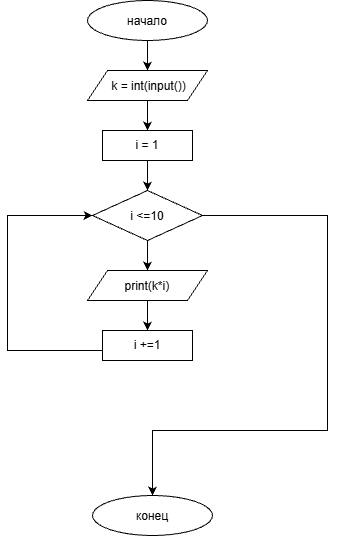

The diagram above was exported from draw.io. Its source (the exported page's mxGraphModel, read from the mxfile embedded in the PNG):
<mxGraphModel dx="1414" dy="785" grid="1" gridSize="10" guides="1" tooltips="1" connect="1" arrows="1" fold="1" page="1" pageScale="1" pageWidth="827" pageHeight="1169" math="0" shadow="0">
  <root>
    <mxCell id="0" />
    <mxCell id="1" parent="0" />
    <mxCell id="SMe2tS8_m-nAeNkerWlf-3" edge="1" parent="1" source="SMe2tS8_m-nAeNkerWlf-1" style="edgeStyle=orthogonalEdgeStyle;rounded=0;orthogonalLoop=1;jettySize=auto;html=1;defaultLabelBackgroundColor=page;" target="SMe2tS8_m-nAeNkerWlf-2" value="">
      <mxGeometry relative="1" as="geometry" />
    </mxCell>
    <mxCell id="SMe2tS8_m-nAeNkerWlf-1" parent="1" style="ellipse;whiteSpace=wrap;html=1;shapeInside=1;" value="начало" vertex="1">
      <mxGeometry height="40" width="120" x="330" y="50" as="geometry" />
    </mxCell>
    <mxCell id="SMe2tS8_m-nAeNkerWlf-5" edge="1" parent="1" source="SMe2tS8_m-nAeNkerWlf-2" style="edgeStyle=orthogonalEdgeStyle;rounded=0;orthogonalLoop=1;jettySize=auto;html=1;defaultLabelBackgroundColor=page;" target="SMe2tS8_m-nAeNkerWlf-4" value="">
      <mxGeometry relative="1" as="geometry" />
    </mxCell>
    <mxCell id="SMe2tS8_m-nAeNkerWlf-2" parent="1" style="shape=parallelogram;perimeter=parallelogramPerimeter;whiteSpace=wrap;html=1;shapeInside=1;fixedSize=1;" value="&amp;nbsp;k = int(input())" vertex="1">
      <mxGeometry height="30" width="120" x="330" y="120" as="geometry" />
    </mxCell>
    <mxCell id="SMe2tS8_m-nAeNkerWlf-7" edge="1" parent="1" source="SMe2tS8_m-nAeNkerWlf-4" style="edgeStyle=orthogonalEdgeStyle;rounded=0;orthogonalLoop=1;jettySize=auto;html=1;defaultLabelBackgroundColor=page;" target="SMe2tS8_m-nAeNkerWlf-6" value="">
      <mxGeometry relative="1" as="geometry" />
    </mxCell>
    <mxCell id="SMe2tS8_m-nAeNkerWlf-4" parent="1" style="rounded=0;whiteSpace=wrap;html=1;" value="i = 1" vertex="1">
      <mxGeometry height="30" width="90" x="345" y="180" as="geometry" />
    </mxCell>
    <mxCell id="SMe2tS8_m-nAeNkerWlf-9" edge="1" parent="1" source="SMe2tS8_m-nAeNkerWlf-6" style="edgeStyle=orthogonalEdgeStyle;rounded=0;orthogonalLoop=1;jettySize=auto;html=1;defaultLabelBackgroundColor=page;" target="SMe2tS8_m-nAeNkerWlf-8" value="">
      <mxGeometry relative="1" as="geometry" />
    </mxCell>
    <mxCell id="SMe2tS8_m-nAeNkerWlf-14" edge="1" parent="1" source="SMe2tS8_m-nAeNkerWlf-6" style="edgeStyle=orthogonalEdgeStyle;rounded=0;orthogonalLoop=1;jettySize=auto;html=1;exitX=1;exitY=0.5;exitDx=0;exitDy=0;entryX=0.5;entryY=0;entryDx=0;entryDy=0;defaultLabelBackgroundColor=page;" target="SMe2tS8_m-nAeNkerWlf-13">
      <mxGeometry relative="1" x="0.3621" as="geometry">
        <Array as="points">
          <mxPoint x="570" y="265" />
          <mxPoint x="570" y="480" />
          <mxPoint x="395" y="480" />
        </Array>
      </mxGeometry>
    </mxCell>
    <mxCell id="SMe2tS8_m-nAeNkerWlf-6" parent="1" style="rhombus;whiteSpace=wrap;html=1;shapeInside=1;" value="i &amp;lt;=10" vertex="1">
      <mxGeometry height="50" width="110" x="335" y="240" as="geometry" />
    </mxCell>
    <mxCell id="SMe2tS8_m-nAeNkerWlf-11" edge="1" parent="1" source="SMe2tS8_m-nAeNkerWlf-8" style="edgeStyle=orthogonalEdgeStyle;rounded=0;orthogonalLoop=1;jettySize=auto;html=1;defaultLabelBackgroundColor=page;" target="SMe2tS8_m-nAeNkerWlf-10" value="">
      <mxGeometry relative="1" as="geometry" />
    </mxCell>
    <mxCell id="SMe2tS8_m-nAeNkerWlf-8" parent="1" style="shape=parallelogram;perimeter=parallelogramPerimeter;whiteSpace=wrap;html=1;shapeInside=1;fixedSize=1;" value="print(k*i)" vertex="1">
      <mxGeometry height="30" width="120" x="330" y="320" as="geometry" />
    </mxCell>
    <mxCell id="SMe2tS8_m-nAeNkerWlf-12" edge="1" parent="1" source="SMe2tS8_m-nAeNkerWlf-10" style="edgeStyle=orthogonalEdgeStyle;rounded=0;orthogonalLoop=1;jettySize=auto;html=1;entryX=0;entryY=0.5;entryDx=0;entryDy=0;defaultLabelBackgroundColor=page;" target="SMe2tS8_m-nAeNkerWlf-6">
      <mxGeometry relative="1" as="geometry">
        <Array as="points">
          <mxPoint x="250" y="400" />
          <mxPoint x="250" y="265" />
        </Array>
      </mxGeometry>
    </mxCell>
    <mxCell id="SMe2tS8_m-nAeNkerWlf-10" parent="1" style="rounded=0;whiteSpace=wrap;html=1;" value="i +=1" vertex="1">
      <mxGeometry height="30" width="90" x="345" y="380" as="geometry" />
    </mxCell>
    <mxCell id="SMe2tS8_m-nAeNkerWlf-13" parent="1" style="ellipse;whiteSpace=wrap;html=1;shapeInside=1;" value="конец" vertex="1">
      <mxGeometry height="40" width="120" x="335" y="545" as="geometry" />
    </mxCell>
  </root>
</mxGraphModel>